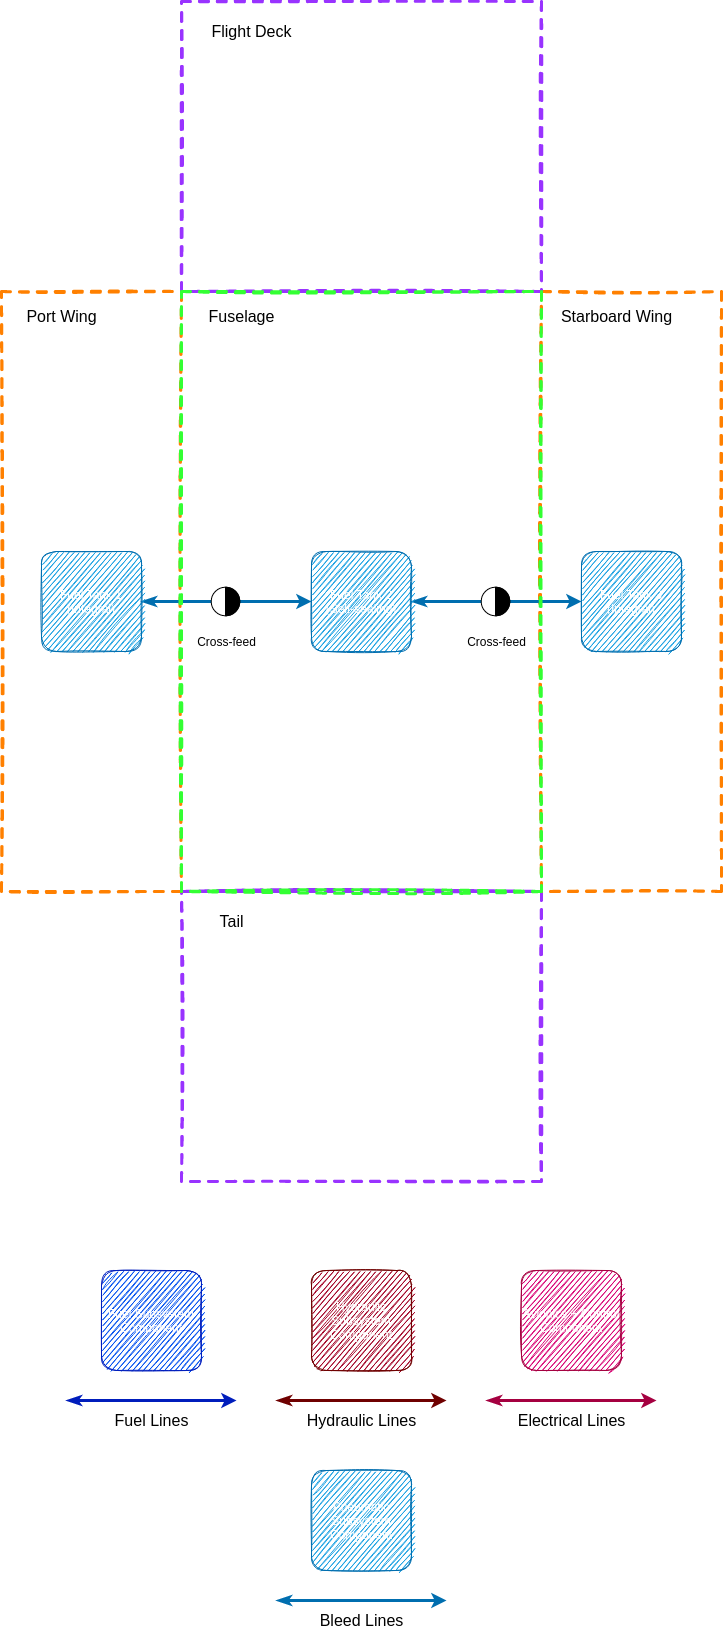

The diagram above was exported from draw.io. Its source (the exported page's mxGraphModel, read from the mxfile embedded in the PNG):
<mxGraphModel dx="815" dy="554" grid="1" gridSize="10" guides="1" tooltips="1" connect="1" arrows="1" fold="1" page="1" pageScale="1" pageWidth="3300" pageHeight="2339" math="0" shadow="0">
  <root>
    <mxCell id="0" />
    <mxCell id="1" parent="0" />
    <mxCell id="43" value="" style="rounded=0;whiteSpace=wrap;html=1;fillColor=none;dashed=1;strokeWidth=3;sketch=1;strokeColor=#9933FF;" vertex="1" parent="1">
      <mxGeometry x="1590" y="1220" width="360" height="290" as="geometry" />
    </mxCell>
    <mxCell id="19" value="" style="rounded=0;whiteSpace=wrap;html=1;fillColor=none;dashed=1;strokeWidth=3;glass=1;sketch=1;strokeColor=#FF8000;" vertex="1" parent="1">
      <mxGeometry x="1410" y="620" width="180" height="600" as="geometry" />
    </mxCell>
    <mxCell id="24" value="" style="rounded=0;whiteSpace=wrap;html=1;fillColor=none;dashed=1;strokeWidth=3;sketch=1;strokeColor=#FF8000;" vertex="1" parent="1">
      <mxGeometry x="1950" y="620" width="180" height="600" as="geometry" />
    </mxCell>
    <mxCell id="13" style="edgeStyle=orthogonalEdgeStyle;rounded=0;orthogonalLoop=1;jettySize=auto;html=1;entryX=0;entryY=0.5;entryDx=0;entryDy=0;startArrow=classicThin;startFill=1;strokeWidth=3;fillColor=#1ba1e2;strokeColor=#006EAF;" parent="1" source="2" target="3" edge="1">
      <mxGeometry relative="1" as="geometry" />
    </mxCell>
    <mxCell id="2" value="Fuel Tank 1&lt;br&gt;(Integral)" style="rounded=1;whiteSpace=wrap;html=1;fillColor=#1ba1e2;strokeColor=#006EAF;fontColor=#ffffff;sketch=1;" parent="1" vertex="1">
      <mxGeometry x="1450" y="880" width="100" height="100" as="geometry" />
    </mxCell>
    <mxCell id="16" style="edgeStyle=orthogonalEdgeStyle;rounded=0;orthogonalLoop=1;jettySize=auto;html=1;entryX=0;entryY=0.5;entryDx=0;entryDy=0;startArrow=classicThin;startFill=1;strokeWidth=3;fillColor=#1ba1e2;strokeColor=#006EAF;" edge="1" parent="1" source="3" target="4">
      <mxGeometry relative="1" as="geometry" />
    </mxCell>
    <mxCell id="3" value="Fuel Tank 2&lt;br&gt;(Self-sealing)" style="rounded=1;whiteSpace=wrap;html=1;fillColor=#1ba1e2;strokeColor=#006EAF;fontColor=#ffffff;sketch=1;" parent="1" vertex="1">
      <mxGeometry x="1720" y="880" width="100" height="100" as="geometry" />
    </mxCell>
    <mxCell id="4" value="Fuel Tank 3&lt;br&gt;(Integral)" style="rounded=1;whiteSpace=wrap;html=1;fillColor=#1ba1e2;strokeColor=#006EAF;fontColor=#ffffff;sketch=1;" parent="1" vertex="1">
      <mxGeometry x="1990" y="880" width="100" height="100" as="geometry" />
    </mxCell>
    <mxCell id="7" value="Cross-feed" style="text;html=1;align=center;verticalAlign=middle;resizable=0;points=[];autosize=1;strokeColor=none;" parent="1" vertex="1">
      <mxGeometry x="1600" y="960" width="70" height="20" as="geometry" />
    </mxCell>
    <mxCell id="12" value="" style="shape=mxgraph.pid.fittings.self-operating_release_valve;html=1;pointerEvents=1;align=center;verticalLabelPosition=bottom;verticalAlign=top;dashed=0;rotation=-45;" parent="1" vertex="1">
      <mxGeometry x="1620" y="915" width="30" height="30" as="geometry" />
    </mxCell>
    <mxCell id="14" value="Cross-feed" style="text;html=1;align=center;verticalAlign=middle;resizable=0;points=[];autosize=1;strokeColor=none;" vertex="1" parent="1">
      <mxGeometry x="1870" y="960" width="70" height="20" as="geometry" />
    </mxCell>
    <mxCell id="15" value="" style="shape=mxgraph.pid.fittings.self-operating_release_valve;html=1;pointerEvents=1;align=center;verticalLabelPosition=bottom;verticalAlign=top;dashed=0;rotation=-45;" vertex="1" parent="1">
      <mxGeometry x="1890" y="915" width="30" height="30" as="geometry" />
    </mxCell>
    <mxCell id="25" value="Port Wing" style="text;html=1;align=center;verticalAlign=middle;resizable=0;points=[];autosize=1;strokeColor=none;fontSize=16;" vertex="1" parent="1">
      <mxGeometry x="1425" y="635" width="90" height="20" as="geometry" />
    </mxCell>
    <mxCell id="26" value="Starboard Wing" style="text;html=1;align=center;verticalAlign=middle;resizable=0;points=[];autosize=1;strokeColor=none;fontSize=16;" vertex="1" parent="1">
      <mxGeometry x="1960" y="635" width="130" height="20" as="geometry" />
    </mxCell>
    <mxCell id="27" value="Fuselage" style="text;html=1;align=center;verticalAlign=middle;resizable=0;points=[];autosize=1;strokeColor=none;fontSize=16;" vertex="1" parent="1">
      <mxGeometry x="1610" y="635" width="80" height="20" as="geometry" />
    </mxCell>
    <mxCell id="28" style="edgeStyle=orthogonalEdgeStyle;rounded=0;orthogonalLoop=1;jettySize=auto;html=1;entryX=0;entryY=0.5;entryDx=0;entryDy=0;startArrow=classicThin;startFill=1;strokeWidth=3;fillColor=#0050ef;strokeColor=#001DBC;" edge="1" parent="1">
      <mxGeometry relative="1" as="geometry">
        <mxPoint x="1475" y="1729" as="sourcePoint" />
        <mxPoint x="1645" y="1729" as="targetPoint" />
      </mxGeometry>
    </mxCell>
    <mxCell id="29" value="Fuel Lines" style="text;html=1;align=center;verticalAlign=middle;resizable=0;points=[];autosize=1;strokeColor=none;fontSize=16;" vertex="1" parent="1">
      <mxGeometry x="1515" y="1739" width="90" height="20" as="geometry" />
    </mxCell>
    <mxCell id="31" style="edgeStyle=orthogonalEdgeStyle;rounded=0;orthogonalLoop=1;jettySize=auto;html=1;entryX=0;entryY=0.5;entryDx=0;entryDy=0;startArrow=classicThin;startFill=1;strokeWidth=3;fillColor=#a20025;strokeColor=#6F0000;" edge="1" parent="1">
      <mxGeometry relative="1" as="geometry">
        <mxPoint x="1685" y="1729" as="sourcePoint" />
        <mxPoint x="1855" y="1729" as="targetPoint" />
      </mxGeometry>
    </mxCell>
    <mxCell id="32" value="Hydraulic Lines" style="text;html=1;align=center;verticalAlign=middle;resizable=0;points=[];autosize=1;strokeColor=none;fontSize=16;" vertex="1" parent="1">
      <mxGeometry x="1705" y="1739" width="130" height="20" as="geometry" />
    </mxCell>
    <mxCell id="33" style="edgeStyle=orthogonalEdgeStyle;rounded=0;orthogonalLoop=1;jettySize=auto;html=1;entryX=0;entryY=0.5;entryDx=0;entryDy=0;startArrow=classicThin;startFill=1;strokeWidth=3;fillColor=#d80073;strokeColor=#A50040;" edge="1" parent="1">
      <mxGeometry relative="1" as="geometry">
        <mxPoint x="1895" y="1729" as="sourcePoint" />
        <mxPoint x="2065" y="1729" as="targetPoint" />
      </mxGeometry>
    </mxCell>
    <mxCell id="34" value="Electrical Lines" style="text;html=1;align=center;verticalAlign=middle;resizable=0;points=[];autosize=1;strokeColor=none;fontSize=16;" vertex="1" parent="1">
      <mxGeometry x="1920" y="1739" width="120" height="20" as="geometry" />
    </mxCell>
    <mxCell id="35" value="" style="rounded=0;whiteSpace=wrap;html=1;fillColor=none;dashed=1;strokeWidth=3;sketch=1;strokeColor=#9933FF;" vertex="1" parent="1">
      <mxGeometry x="1590" y="330" width="360" height="290" as="geometry" />
    </mxCell>
    <mxCell id="36" value="Flight Deck" style="text;html=1;align=center;verticalAlign=middle;resizable=0;points=[];autosize=1;strokeColor=none;fontSize=16;" vertex="1" parent="1">
      <mxGeometry x="1610" y="350" width="100" height="20" as="geometry" />
    </mxCell>
    <mxCell id="37" value="Fuel Subsystem Component" style="rounded=1;whiteSpace=wrap;html=1;fillColor=#0050ef;strokeColor=#001DBC;fontColor=#ffffff;sketch=1;" vertex="1" parent="1">
      <mxGeometry x="1510" y="1599" width="100" height="100" as="geometry" />
    </mxCell>
    <mxCell id="38" value="Hydraulic Subsystem Component" style="rounded=1;whiteSpace=wrap;html=1;fillColor=#a20025;fontColor=#ffffff;strokeColor=#6F0000;sketch=1;" vertex="1" parent="1">
      <mxGeometry x="1720" y="1599" width="100" height="100" as="geometry" />
    </mxCell>
    <mxCell id="22" value="" style="rounded=0;whiteSpace=wrap;html=1;fillColor=none;strokeColor=#33FF33;dashed=1;strokeWidth=3;sketch=1;" vertex="1" parent="1">
      <mxGeometry x="1590" y="620" width="360" height="600" as="geometry" />
    </mxCell>
    <mxCell id="39" value="Avionics + Control Component" style="rounded=1;whiteSpace=wrap;html=1;fillColor=#d80073;fontColor=#ffffff;strokeColor=#A50040;sketch=1;" vertex="1" parent="1">
      <mxGeometry x="1930" y="1599" width="100" height="100" as="geometry" />
    </mxCell>
    <mxCell id="40" style="edgeStyle=orthogonalEdgeStyle;rounded=0;orthogonalLoop=1;jettySize=auto;html=1;entryX=0;entryY=0.5;entryDx=0;entryDy=0;startArrow=classicThin;startFill=1;strokeWidth=3;fillColor=#1ba1e2;strokeColor=#006EAF;" edge="1" parent="1">
      <mxGeometry relative="1" as="geometry">
        <mxPoint x="1685" y="1929" as="sourcePoint" />
        <mxPoint x="1855" y="1929" as="targetPoint" />
      </mxGeometry>
    </mxCell>
    <mxCell id="41" value="Bleed Lines" style="text;html=1;align=center;verticalAlign=middle;resizable=0;points=[];autosize=1;strokeColor=none;fontSize=16;" vertex="1" parent="1">
      <mxGeometry x="1720" y="1939" width="100" height="20" as="geometry" />
    </mxCell>
    <mxCell id="42" value="Pneumatic Subsystem Component" style="rounded=1;whiteSpace=wrap;html=1;fillColor=#1ba1e2;fontColor=#ffffff;strokeColor=#006EAF;sketch=1;" vertex="1" parent="1">
      <mxGeometry x="1720" y="1799" width="100" height="100" as="geometry" />
    </mxCell>
    <mxCell id="44" value="Tail" style="text;html=1;align=center;verticalAlign=middle;resizable=0;points=[];autosize=1;strokeColor=none;fontSize=16;" vertex="1" parent="1">
      <mxGeometry x="1620" y="1240" width="40" height="20" as="geometry" />
    </mxCell>
  </root>
</mxGraphModel>